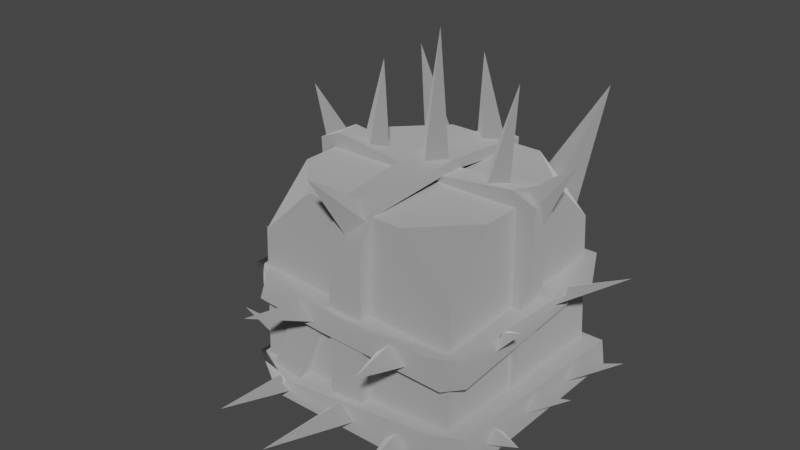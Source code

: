# Source: misery_block.blend  (saved by Blender 3.4.6; exported with 4.5.12 LTS)
import bpy
from mathutils import Matrix  # noqa: F401  (used for matrix-valued properties, if any)

bpy.ops.wm.read_factory_settings(use_empty=True)
scene = bpy.context.scene
scene.name = 'Scene'

# ---- collections
col_collection = bpy.data.collections.new('Collection'); scene.collection.children.link(col_collection)

# ---- materials (node trees are filled in below, after node groups)
mat_dummymtl_rsrc_world_dynamic_block_misery_block_model_mesh_0 = bpy.data.materials.new('dummymtl-rsrc.world.dynamic.block.misery_block.model-Mesh[0]')
mat_dummymtl_rsrc_world_dynamic_block_misery_block_model_mesh_0.use_backface_culling = True
mat_dummymtl_rsrc_world_dynamic_block_misery_block_model_mesh_0.use_transparent_shadow = False

# ---- material node trees
mat_dummymtl_rsrc_world_dynamic_block_misery_block_model_mesh_0.use_nodes = True; mat_dummymtl_rsrc_world_dynamic_block_misery_block_model_mesh_0.node_tree.nodes.clear()
_N = mat_dummymtl_rsrc_world_dynamic_block_misery_block_model_mesh_0.node_tree.nodes; _L = mat_dummymtl_rsrc_world_dynamic_block_misery_block_model_mesh_0.node_tree.links
n0 = _N.new('ShaderNodeBsdfPrincipled'); n0.name = 'Principled BSDF'; n0.location = (10, 300)
n0.distribution = 'GGX'
n0.subsurface_method = 'RANDOM_WALK_SKIN'
n0.inputs[0].default_value = (1.0, 1.0, 1.0, 1.0)
n0.inputs[1].default_value = 1.0
n0.inputs[2].default_value = 1.0
n0.inputs[27].default_value = (0.0, 0.0, 0.0, 1.0)
n0.inputs[28].default_value = 1.0
n1 = _N.new('ShaderNodeOutputMaterial'); n1.name = 'Material Output'; n1.location = (320, 270)
_L.new(n0.outputs[0], n1.inputs[0])
n1.is_active_output = True

# ---- world
world_world = bpy.data.worlds.new('World'); scene.world = world_world
world_world.use_nodes = True; world_world.node_tree.nodes.clear()
_N = world_world.node_tree.nodes; _L = world_world.node_tree.links
n0 = _N.new('ShaderNodeOutputWorld'); n0.name = 'World Output'; n0.location = (300, 300)
n1 = _N.new('ShaderNodeBackground'); n1.name = 'Background'; n1.location = (10, 300)
n1.inputs[0].default_value = (0.05088, 0.05088, 0.05088, 1.0)
_L.new(n1.outputs[0], n0.inputs[0])
n0.is_active_output = True
world_world.color = (0.05088, 0.05088, 0.05088)
world_world.use_sun_shadow = False
world_world.sun_shadow_jitter_overblur = 0.0

# ---- meshes
me_rsrc_world_dynamic_block_misery_block_model_mesh_0 = bpy.data.meshes.new('rsrc.world.dynamic.block.misery_block.model-Mesh[0]')
me_rsrc_world_dynamic_block_misery_block_model_mesh_0.from_pydata([(-0.4196, -0.8782, -0.2118), (-0.2114, -0.8782, 0.4129), (-0.4196, -0.8782, 0.2046), (0.205, -0.8782, 0.4129), (0.4197, -0.6702, 0.4188), (-0.4261, -0.6702, -0.4269), (0.205, -0.8782, -0.42), (-0.2114, -0.8782, -0.42), (-0.4261, -0.6702, 0.4188), (0.4197, -0.6702, -0.4269), (0.4132, -0.8782, 0.2046), (-0.4375, -0.125, 0.4375), (-0.4375, -0.125, -0.4375), (0.4375, -0.125, -0.4375), (0.4375, -0.125, 0.4375), (0.4132, -0.8782, -0.2118)], [], [(0, 5, 7), (9, 15, 6), (1, 8, 2), (3, 10, 4), (5, 9, 6), (5, 6, 7), (8, 5, 0), (8, 0, 2), (9, 4, 10), (9, 10, 15), (11, 12, 5), (11, 5, 8), (12, 13, 9), (12, 9, 5), (13, 14, 4), (13, 4, 9), (2, 3, 1), (2, 10, 3), (0, 10, 2), (0, 15, 10), (0, 6, 15), (0, 7, 6)])
me_rsrc_world_dynamic_block_misery_block_model_mesh_0.polygons.foreach_set('use_smooth', [0, 0, 0, 0, 0, 1, 0, 0, 0, 0, 0, 0, 0, 0, 0, 0, 0, 0, 0, 0, 0, 0])
_uv = me_rsrc_world_dynamic_block_misery_block_model_mesh_0.uv_layers.new(name='UVMap')
_uv.uv.foreach_set('vector', [0.0, 0.5763, 0.0, 0.3788, 0.2484, 0.5, 1.0, 0.3788, 1.0, 0.5763, 0.747, 0.5, 1.0, 0.5763, 1.0, 0.3788, 0.7481, 0.5, 0.0, 0.5763, 0.2512, 0.5, 0.0, 0.3788, 0.0, 0.3788, 1.0, 0.3788, 0.747, 0.5, 0.0, 0.3788, 0.747, 0.5, 0.2484, 0.5, 1.0, 0.3788, 0.0, 0.3788, 0.2495, 0.5, 1.0, 0.3788, 0.2495, 0.5, 0.7481, 0.5, 1.0, 0.3788, 0.0, 0.3788, 0.2512, 0.5, 1.0, 0.3788, 0.2512, 0.5, 0.7498, 0.5, 1.0, 0.07885, 0.0, 0.07885, 0.0, 0.3788, 1.0, 0.07885, 0.0, 0.3788, 1.0, 0.3788, 0.0, 0.07885, 1.0, 0.07885, 1.0, 0.3788, 0.0, 0.07885, 1.0, 0.3788, 0.0, 0.3788, 1.0, 0.07885, 0.0, 0.07885, 0.0, 0.3788, 1.0, 0.07885, 0.0, 0.3788, 1.0, 0.3788, 0.0, 0.8678, 0.747, 0.9909, 0.2484, 0.9909, 0.0, 0.8678, 1.0, 0.8678, 0.747, 0.9909, 0.0, 0.6214, 1.0, 0.8678, 0.0, 0.8678, 0.0, 0.6214, 1.0, 0.6214, 1.0, 0.8678, 0.0, 0.6214, 0.747, 0.5, 1.0, 0.6214, 0.0, 0.6214, 0.2484, 0.5, 0.747, 0.5])
me_rsrc_world_dynamic_block_misery_block_model_mesh_0.materials.append(mat_dummymtl_rsrc_world_dynamic_block_misery_block_model_mesh_0)
me_rsrc_world_dynamic_block_misery_block_model_mesh_0.update()
me_rsrc_world_dynamic_block_misery_block_model_mesh_0.normals_split_custom_set([tuple(v) for v in zip(*[iter([-0.5648, -0.6017, -0.5648, -0.5648, -0.6017, -0.5648, -0.5648, -0.6017, -0.5648, 0.5648, -0.6016, -0.5648, 0.5648, -0.6016, -0.5648, 0.5648, -0.6016, -0.5648, -0.5657, -0.6001, 0.5657, -0.5657, -0.6001, 0.5657, -0.5657, -0.6001, 0.5657, 0.5657, -0.6001, 0.5657, 0.5657, -0.6001, 0.5657, 0.5657, -0.6001, 0.5657, 0.0, -0.03315, -0.9995, 0.0, -0.03315, -0.9995, 0.0, -0.03315, -0.9995, 0.0, -0.03315, -0.9995, 0.0, -0.03315, -0.9995, 0.0, -0.03315, -0.9995, -0.9995, -0.03094, 0.0, -0.9995, -0.03094, 0.0, -0.9995, -0.03094, 0.0, -0.9995, -0.03094, 0.0, -0.9995, -0.03094, 0.0, -0.9995, -0.03094, 0.0, 0.9995, -0.03093, 0.0, 0.9995, -0.03093, 0.0, 0.9995, -0.03093, 0.0, 0.9995, -0.03093, 0.0, 0.9995, -0.03093, 0.0, 0.9995, -0.03093, 0.0, -0.9998, -0.02099, 0.0, -0.9998, -0.02099, 0.0, -0.9998, -0.02099, 0.0, -0.9998, -0.02099, 0.0, -0.9998, -0.02099, 0.0, -0.9998, -0.02099, 0.0, 0.0, -0.01944, -0.9998, 0.0, -0.01944, -0.9998, 0.0, -0.01944, -0.9998, 0.0, -0.01944, -0.9998, 0.0, -0.01944, -0.9998, 0.0, -0.01944, -0.9998, 0.9995, -0.03267, 0.0, 0.9995, -0.03267, 0.0, 0.9995, -0.03267, 0.0, 0.9995, -0.03267, 0.0, 0.9995, -0.03267, 0.0, 0.9995, -0.03267, 0.0, 0.0, -1.0, 1.375e-06, 0.0, -1.0, 1.375e-06, 0.0, -1.0, 1.375e-06, 0.0, -1.0, -6.874e-07, 0.0, -1.0, -6.874e-07, 0.0, -1.0, -6.874e-07, 0.0, -1.0, 0.0, 0.0, -1.0, 0.0, 0.0, -1.0, 0.0, 0.0, -1.0, 0.0, 0.0, -1.0, 0.0, 0.0, -1.0, 0.0, 0.0, -1.0, 6.874e-07, 0.0, -1.0, 6.874e-07, 0.0, -1.0, 6.874e-07, 0.0, -1.0, -1.375e-06, 0.0, -1.0, -1.375e-06, 0.0, -1.0, -1.375e-06])] * 3)])
me_rsrc_world_dynamic_block_misery_block_model_mesh_1 = bpy.data.meshes.new('rsrc.world.dynamic.block.misery_block.model-Mesh[1]')
me_rsrc_world_dynamic_block_misery_block_model_mesh_1.from_pydata([(0.2166, -0.4679, -0.4731), (0.1438, -0.3963, -0.4658), (0.2893, -0.3963, -0.4658), (0.2709, -0.4745, -0.7371), (-0.06741, -0.07, -0.4868), (-0.0371, -0.1162, -0.8668), (0.06741, -0.07, -0.4868), (0.0, -0.1364, -0.4951), (0.003657, -0.9008, -0.374), (-0.02484, -1.055, -0.6113), (-0.0523, -0.8706, -0.4423), (0.002751, -0.7952, -0.462), (0.06709, -0.8646, -0.4368), (-0.262, -0.4142, -0.4744), (-0.1343, -0.4142, -0.493), (-0.1962, -0.478, -0.4746), (-0.2401, -0.4997, -0.7314), (-0.3678, -0.06, -0.4807), (-0.3563, -0.08491, -0.7759), (-0.2622, -0.06, -0.4993), (-0.3134, -0.1128, -0.4808), (0.2484, -0.1128, -0.4708), (0.1972, -0.06, -0.4893), (0.2913, -0.08491, -0.7659), (0.3028, -0.06, -0.4707), (-0.0402, -0.934, -0.003576), (0.0238, -0.9308, -0.06733), (0.06656, -1.443, -0.04021), (0.08779, -0.934, -0.003576), (0.0238, -0.9372, 0.06018), (-0.0596, -0.8978, 0.3723), (0.005508, -0.9026, 0.3094), (0.07062, -0.8978, 0.3723), (-0.08634, -1.204, 0.4355), (0.2894, -0.9281, 0.06018), (0.3427, -1.283, 0.04134), (0.2322, -0.9043, 0.006424), (0.2886, -0.9263, -0.04733), (0.3459, -0.9187, 0.006424), (-0.4822, -0.8124, 0.0126), (-0.4644, -0.8858, -0.0497), (-0.4113, -0.923, 0.01265), (-0.4754, -0.8965, 0.06639), (-0.6005, -1.069, 0.03023), (-0.49, -0.06, 0.05357), (-0.49, -0.06, -0.05357), (-0.4807, -0.1128, -1e-08), (-0.6571, -0.1805, 0.0), (-0.4482, -0.4826, -0.1555), (-0.4598, -0.4633, -0.08228), (-0.6139, -0.5538, -0.2595), (-0.4493, -0.4099, -0.177), (-0.4719, -0.4702, 0.2373), (-0.4687, -0.4188, 0.1445), (-0.4778, -0.4899, 0.1653), (-0.6258, -0.5421, 0.1679), (0.4811, -0.4842, 0.1868), (0.4421, -0.396, 0.1583), (0.4688, -0.4535, 0.2546), (0.7166, -0.5752, 0.2577), (0.5047, -0.06083, -0.05357), (0.5047, -0.06083, 0.05357), (0.5007, -0.1128, 1e-08), (0.6484, -0.1463, 0.02), (0.4855, -0.06083, -0.3018), (0.6363, -0.1163, -0.2959), (0.5041, -0.06083, -0.1963), (0.4908, -0.1128, -0.2484), (-0.4375, 0.0, 0.0525), (0.4473, -0.93, 0.0725), (0.3948, -0.94, -0.0525), (-0.4864, -0.89, 0.0725), (-0.4943, -0.9, -0.0525), (-0.4262, -0.93, 0.0725), (0.4375, 0.0, 0.0525), (0.4864, -0.89, 0.0725), (0.4943, -0.9, -0.0525), (0.4375, 0.0, -0.0725), (0.4107, -0.8707, -0.0525), (0.0, -0.9, 0.0375), (-0.4053, -0.94, -0.0525), (-0.383, -0.1157, -0.47), (-0.2655, -0.4639, -0.43), (-0.383, -0.1157, -0.43), (-0.112, -0.4643, -0.43), (-0.2295, -0.1161, -0.43), (-0.06572, -0.7673, -0.4795), (0.08515, -0.8963, -0.4205), (0.07935, -0.7673, -0.4795), (0.07935, -0.7673, -0.4195), (-0.3364, -0.6247, 0.4053), (-0.246, -0.6856, 0.3634), (-0.1564, -0.6705, 0.4362), (-0.4731, -1.132, 0.531), (0.1828, -0.7438, 0.426), (0.2939, -0.734, 0.366), (0.3586, -0.6779, 0.447), (0.4183, -1.161, 0.5235), (-0.4798, -0.0231, -0.1569), (-0.725, -0.1562, -0.2991), (-0.4503, -0.0231, -0.2885), (-0.4732, -0.08948, -0.2245), (-0.48, -0.08964, 0.2822), (-0.4918, -0.03689, 0.3353), (-0.4868, -0.03689, 0.2282), (-0.7066, -0.1488, 0.3648), (0.5054, -0.06, 0.2127), (0.5074, -0.06, 0.3198), (0.4971, -0.1128, 0.2665), (0.6926, -0.1719, 0.3136), (-0.3187, -0.9179, -0.003576), (-0.2557, -0.9062, -0.04551), (-0.2856, -1.227, 0.0775), (-0.1919, -0.9009, -0.003576), (-0.2549, -0.9125, 0.03835), (0.4783, -0.8938, 0.05786), (0.4208, -0.9233, 0.00367), (0.5946, -1.063, 0.03339), (0.4761, -0.8836, -0.03789), (0.4851, -0.808, 0.01514), (0.4629, -0.4647, -0.1903), (0.4671, -0.3972, -0.2188), (0.6057, -0.5557, -0.2659), (0.4506, -0.434, -0.1225), (-0.4375, 0.0, -0.0725), (-0.4207, -0.8707, -0.0525), (0.0, -0.9, -0.0675), (-0.2295, -0.1161, -0.5), (0.5041, 1e-08, -0.39), (0.5129, 1e-08, 0.5), (-0.4804, -0.125, -0.45), (0.3637, 1e-08, -0.49), (0.5011, -0.165, -0.43), (-0.5071, 1e-08, 0.5), (-0.4833, 1e-08, -0.41), (-0.5076, -0.125, 0.47), (-0.4172, -0.125, -0.4207), (-0.3819, -0.125, 0.47), (0.438, -0.165, -0.4007), (0.398, -0.165, -0.49), (0.5134, -0.125, 0.47), (0.3877, -0.125, 0.47), (-0.2596, -0.125, -0.53), (-0.3637, 1e-08, -0.49), (-0.3766, -0.52, -0.49), (0.428, -0.355, -0.48), (-0.06572, -0.7673, -0.4195), (-0.06567, -0.125, -0.4365), (0.07348, -0.125, -0.4365), (-0.072, -0.8863, 0.4623), (-0.072, -0.8363, 0.4623), (-0.05311, -0.9057, -0.003576), (0.07306, -0.8363, 0.4623), (-0.06572, -0.8763, -0.4205), (0.1042, -0.9526, -0.003576), (0.08515, -0.8763, -0.4205), (0.1042, -0.9126, -0.003576), (0.07306, -0.8863, 0.4623), (-0.05311, -0.9557, -0.003576), (-0.06572, -0.8963, -0.4205), (-0.06567, -0.125, -0.4865), (0.07348, -0.125, -0.4765), (0.4871, -0.355, -0.41), (0.4567, -0.375, 0.45), (0.5178, -0.5, 0.04999), (0.4532, -0.5, 0.47), (0.3407, -0.5, 0.47), (0.4741, -0.48, -0.45), (0.4144, -0.48, -0.4207), (-0.4567, -0.375, 0.45), (-0.4741, -0.52, -0.45), (-0.4767, -0.395, -0.41), (-0.4532, -0.5, 0.47), (-0.5178, -0.5, 0.04999), (-0.3407, -0.5, 0.47), (-0.4144, -0.52, -0.4207), (0.0, -0.495, -0.51), (-0.428, -0.395, -0.48), (-0.12, -0.39, -0.5), (0.3766, -0.48, -0.49)], [], [(0, 1, 3), (2, 0, 3), (7, 4, 5), (6, 7, 5), (8, 10, 9), (10, 11, 9), (11, 12, 9), (12, 8, 9), (15, 13, 16), (14, 15, 16), (20, 17, 18), (19, 20, 18), (21, 22, 23), (24, 21, 23), (29, 25, 27), (25, 26, 27), (26, 28, 27), (28, 29, 27), (30, 31, 33), (31, 32, 33), (34, 36, 35), (36, 37, 35), (37, 38, 35), (39, 40, 43), (40, 41, 43), (41, 42, 43), (46, 44, 47), (45, 46, 47), (48, 49, 50), (51, 48, 50), (54, 52, 55), (53, 54, 55), (56, 57, 59), (58, 56, 59), (62, 60, 63), (61, 62, 63), (67, 64, 65), (66, 67, 65), (72, 71, 68), (72, 68, 124), (75, 69, 70), (75, 70, 76), (73, 71, 72), (73, 72, 80), (74, 75, 76), (74, 76, 77), (77, 76, 78), (70, 69, 79), (70, 79, 126), (80, 126, 79), (80, 79, 73), (81, 82, 83), (84, 127, 85), (146, 86, 159), (146, 159, 153), (155, 87, 88), (155, 88, 89), (90, 91, 93), (91, 92, 93), (94, 95, 97), (95, 96, 97), (101, 98, 99), (100, 101, 99), (102, 103, 105), (104, 102, 105), (108, 106, 109), (107, 108, 109), (110, 111, 112), (111, 113, 112), (113, 114, 112), (115, 116, 117), (116, 118, 117), (118, 119, 117), (120, 121, 122), (123, 120, 122), (72, 124, 125), (125, 80, 72), (80, 125, 126), (126, 125, 78), (126, 78, 70), (78, 76, 70), (81, 127, 84), (81, 84, 82), (132, 128, 129), (132, 129, 140), (134, 143, 142), (134, 142, 130), (131, 128, 132), (131, 132, 139), (133, 134, 130), (133, 130, 135), (135, 136, 137), (135, 130, 136), (136, 130, 142), (142, 138, 136), (138, 142, 139), (138, 139, 132), (132, 140, 141), (132, 141, 138), (142, 143, 131), (142, 131, 139), (171, 177, 144), (171, 144, 170), (145, 162, 167), (145, 167, 179), (160, 86, 146), (160, 146, 147), (88, 161, 148), (88, 148, 89), (158, 149, 150), (158, 150, 151), (157, 154, 156), (157, 156, 152), (159, 158, 151), (159, 151, 153), (154, 87, 155), (154, 155, 156), (157, 149, 158), (157, 158, 154), (154, 158, 159), (154, 159, 87), (159, 88, 87), (159, 86, 88), (88, 86, 160), (88, 160, 161), (167, 162, 163), (167, 163, 164), (164, 163, 165), (164, 165, 166), (167, 164, 166), (167, 166, 168), (169, 173, 172), (169, 170, 173), (169, 171, 170), (172, 173, 174), (173, 175, 174), (173, 170, 175), (175, 170, 144), (176, 175, 144), (176, 168, 175), (179, 168, 176), (168, 179, 167), (144, 177, 178), (144, 178, 176), (179, 176, 178), (179, 178, 145)])
me_rsrc_world_dynamic_block_misery_block_model_mesh_1.polygons.foreach_set('use_smooth', [0, 0, 0, 0, 0, 0, 0, 0, 0, 0, 0, 0, 0, 0, 0, 0, 0, 0, 0, 0, 0, 0, 1, 0, 0, 0, 0, 1, 0, 0, 0, 0, 0, 0, 1, 0, 0, 0, 0, 0, 1, 0, 0, 0, 0, 0, 1, 0, 0, 0, 0, 0, 0, 0, 0, 0, 0, 0, 0, 0, 0, 0, 1, 0, 0, 0, 0, 0, 0, 0, 0, 0, 0, 0, 0, 1, 1, 1, 1, 1, 1, 1, 1, 1, 1, 1, 1, 1, 1, 1, 1, 1, 1, 1, 1, 1, 1, 1, 1, 1, 1, 1, 1, 1, 1, 0, 0, 0, 0, 0, 0, 0, 0, 0, 0, 0, 0, 1, 1, 1, 1, 1, 1, 1, 1, 1, 1, 1, 1, 1, 1, 1, 1, 1, 1, 1, 1, 1, 1, 1, 1, 1, 1, 1, 1, 1])
_uv = me_rsrc_world_dynamic_block_misery_block_model_mesh_1.uv_layers.new(name='UVMap')
_uv.uv.foreach_set('vector', [0.7385, 0.1303, 0.7265, 0.02476, 0.9787, 0.1303, 0.7265, 0.2339, 0.7385, 0.1303, 0.9787, 0.1303, 0.7385, 0.1303, 0.7265, 0.02476, 0.9787, 0.1303, 0.7265, 0.2339, 0.7385, 0.1303, 0.9787, 0.1303, 0.98, 0.4034, 0.968, 0.2998, 0.7278, 0.2998, 0.968, 0.2998, 0.98, 0.1942, 0.7278, 0.2998, 0.98, 0.4034, 0.968, 0.2998, 0.7278, 0.2998, 0.968, 0.2998, 0.98, 0.1942, 0.7278, 0.2998, 0.7385, 0.1303, 0.7265, 0.02476, 0.9787, 0.1303, 0.7265, 0.2339, 0.7385, 0.1303, 0.9787, 0.1303, 0.7385, 0.1303, 0.7265, 0.02476, 0.9787, 0.1303, 0.7265, 0.2339, 0.7385, 0.1303, 0.9787, 0.1303, 0.7385, 0.1303, 0.7265, 0.02476, 0.9787, 0.1303, 0.7265, 0.2339, 0.7385, 0.1303, 0.9787, 0.1303, 0.7265, 0.5653, 0.7385, 0.4618, 0.9787, 0.4618, 0.7385, 0.4618, 0.7265, 0.3562, 0.9787, 0.4618, 0.7265, 0.5653, 0.7385, 0.4618, 0.9787, 0.4618, 0.7385, 0.4618, 0.7265, 0.3562, 0.9787, 0.4618, 0.7265, 0.5653, 0.7385, 0.4618, 0.9787, 0.4618, 0.7385, 0.4618, 0.7265, 0.3562, 0.9787, 0.4618, 0.7686, 0.5483, 0.7385, 0.4979, 0.9787, 0.4618, 0.7385, 0.4979, 0.7385, 0.4275, 0.9787, 0.4618, 0.7385, 0.4275, 0.7686, 0.3731, 0.9787, 0.4618, 0.9379, 0.3864, 0.968, 0.3359, 0.7278, 0.2998, 0.968, 0.3359, 0.968, 0.2655, 0.7278, 0.2998, 0.968, 0.2655, 0.9379, 0.2112, 0.7278, 0.2998, 0.7385, 0.1303, 0.7265, 0.02476, 0.9787, 0.1303, 0.7265, 0.2339, 0.7385, 0.1303, 0.9787, 0.1303, 0.7385, 0.1303, 0.7265, 0.02476, 0.9787, 0.1303, 0.7265, 0.2339, 0.7385, 0.1303, 0.9787, 0.1303, 0.7385, 0.1303, 0.7265, 0.02476, 0.9787, 0.1303, 0.7265, 0.2339, 0.7385, 0.1303, 0.9787, 0.1303, 0.7385, 0.1303, 0.7265, 0.02476, 0.9787, 0.1303, 0.7265, 0.2339, 0.7385, 0.1303, 0.9787, 0.1303, 0.7385, 0.1303, 0.7265, 0.02476, 0.9787, 0.1303, 0.7265, 0.2339, 0.7385, 0.1303, 0.9787, 0.1303, 0.7385, 0.1303, 0.7265, 0.02476, 0.9787, 0.1303, 0.7265, 0.2339, 0.7385, 0.1303, 0.9787, 0.1303, 0.318, 0.4953, 0.3161, 0.5884, 0.01442, 0.5895, 0.318, 0.4953, 0.01442, 0.5895, 0.01341, 0.4964, 0.6963, 0.5882, 0.6771, 0.5882, 0.6552, 0.4893, 0.6963, 0.5882, 0.6552, 0.4893, 0.6942, 0.4893, 0.342, 0.5884, 0.3161, 0.5884, 0.318, 0.4953, 0.342, 0.5884, 0.318, 0.4953, 0.3525, 0.4952, 0.01442, 0.5895, 0.3161, 0.5884, 0.318, 0.4953, 0.01442, 0.5895, 0.318, 0.4953, 0.01341, 0.4964, 0.01341, 0.4964, 0.318, 0.4953, 0.3066, 0.4346, 0.6552, 0.4893, 0.6771, 0.5882, 0.5057, 0.5883, 0.6552, 0.4893, 0.5057, 0.5883, 0.5058, 0.491, 0.3525, 0.4952, 0.5058, 0.491, 0.5057, 0.5883, 0.3525, 0.4952, 0.5057, 0.5883, 0.342, 0.5884, 0.05016, 0.6476, 0.1004, 0.9581, 0.03468, 0.6668, 0.1648, 0.9595, 0.1171, 0.647, 0.1464, 0.6416, 0.4719, 0.6859, 0.472, 0.736, 0.4201, 0.6872, 0.4719, 0.6859, 0.4201, 0.6872, 0.4282, 0.6872, 0.4278, 0.8794, 0.4198, 0.8795, 0.4715, 0.8296, 0.4278, 0.8794, 0.4715, 0.8296, 0.4717, 0.8797, 0.7385, 0.4618, 0.7265, 0.3562, 0.9787, 0.4618, 0.7265, 0.5653, 0.7385, 0.4618, 0.9787, 0.4618, 0.7385, 0.4979, 0.7385, 0.4275, 0.9787, 0.4618, 0.7385, 0.4275, 0.7686, 0.3731, 0.9787, 0.4618, 0.7385, 0.1303, 0.7265, 0.02476, 0.9787, 0.1303, 0.7265, 0.2339, 0.7385, 0.1303, 0.9787, 0.1303, 0.7385, 0.1303, 0.7265, 0.02476, 0.9787, 0.1303, 0.7265, 0.2339, 0.7385, 0.1303, 0.9787, 0.1303, 0.7385, 0.1303, 0.7265, 0.02476, 0.9787, 0.1303, 0.7265, 0.2339, 0.7385, 0.1303, 0.9787, 0.1303, 0.7385, 0.4618, 0.7265, 0.3562, 0.9787, 0.4618, 0.7265, 0.5653, 0.7385, 0.4618, 0.9787, 0.4618, 0.7385, 0.4618, 0.7265, 0.3562, 0.9787, 0.4618, 0.9379, 0.3864, 0.968, 0.3359, 0.7278, 0.2998, 0.968, 0.3359, 0.968, 0.2655, 0.7278, 0.2998, 0.968, 0.2655, 0.9379, 0.2112, 0.7278, 0.2998, 0.7385, 0.1303, 0.7265, 0.02476, 0.9787, 0.1303, 0.7265, 0.2339, 0.7385, 0.1303, 0.9787, 0.1303, 0.318, 0.4953, 0.01341, 0.4964, 0.3066, 0.4346, 0.3472, 0.4346, 0.3525, 0.4952, 0.318, 0.4953, 0.3525, 0.4952, 0.3472, 0.4346, 0.5058, 0.491, 0.5058, 0.491, 0.3472, 0.4346, 0.6606, 0.4342, 0.5058, 0.491, 0.6606, 0.4342, 0.6552, 0.4893, 0.6606, 0.4342, 0.6942, 0.4893, 0.6552, 0.4893, 0.05016, 0.6476, 0.1171, 0.647, 0.1648, 0.9595, 0.05016, 0.6476, 0.1648, 0.9595, 0.1004, 0.9581, 0.3648, 0.1267, 0.3522, 0.02187, 0.03976, 0.02106, 0.3648, 0.1267, 0.03976, 0.02106, 0.05072, 0.1258, 0.3522, 0.02187, 0.4041, 0.02192, 0.438, 0.1268, 0.3522, 0.02187, 0.438, 0.1268, 0.3648, 0.1267, 0.6322, 0.02221, 0.6896, 0.02223, 0.6782, 0.127, 0.6322, 0.02221, 0.6782, 0.127, 0.6419, 0.127, 0.03976, 0.02106, 0.3522, 0.02187, 0.3648, 0.1267, 0.03976, 0.02106, 0.3648, 0.1267, 0.05072, 0.1258, 0.05072, 0.1258, 0.3543, 0.1777, 0.05123, 0.1768, 0.05072, 0.1258, 0.3648, 0.1267, 0.3543, 0.1777, 0.386, 0.1777, 0.3648, 0.1267, 0.438, 0.1268, 0.438, 0.1268, 0.6553, 0.178, 0.386, 0.1777, 0.6553, 0.178, 0.438, 0.1268, 0.6419, 0.127, 0.6553, 0.178, 0.6419, 0.127, 0.6782, 0.127, 0.3648, 0.1267, 0.05072, 0.1258, 0.05123, 0.1768, 0.3648, 0.1267, 0.05123, 0.1768, 0.3543, 0.1777, 0.438, 0.1268, 0.4041, 0.02192, 0.6322, 0.02221, 0.438, 0.1268, 0.6322, 0.02221, 0.6419, 0.127, 0.2975, 0.2241, 0.3315, 0.2241, 0.3518, 0.3139, 0.2975, 0.2241, 0.3518, 0.3139, 0.3097, 0.3138, 0.6642, 0.2245, 0.6974, 0.2244, 0.6864, 0.3142, 0.6642, 0.2245, 0.6864, 0.3142, 0.6415, 0.3141, 0.7299, 0.74, 0.472, 0.736, 0.4719, 0.6859, 0.7299, 0.74, 0.4719, 0.6859, 0.7299, 0.6983, 0.4715, 0.8296, 0.7295, 0.829, 0.7296, 0.8624, 0.4715, 0.8296, 0.7296, 0.8624, 0.4717, 0.8797, 0.2481, 0.7438, 0.415, 0.7351, 0.416, 0.701, 0.2481, 0.7438, 0.416, 0.701, 0.248, 0.7026, 0.4145, 0.8335, 0.2483, 0.8449, 0.248, 0.8775, 0.4145, 0.8335, 0.248, 0.8775, 0.4159, 0.8674, 0.415, 0.7351, 0.2481, 0.7438, 0.248, 0.7026, 0.415, 0.7351, 0.248, 0.7026, 0.416, 0.701, 0.2483, 0.8449, 0.4145, 0.8335, 0.4159, 0.8674, 0.2483, 0.8449, 0.4159, 0.8674, 0.248, 0.8775, 0.4145, 0.8335, 0.415, 0.7351, 0.2481, 0.7438, 0.4145, 0.8335, 0.2481, 0.7438, 0.2483, 0.8449, 0.2483, 0.8449, 0.2481, 0.7438, 0.415, 0.7351, 0.2483, 0.8449, 0.415, 0.7351, 0.4145, 0.8335, 0.415, 0.7351, 0.4715, 0.8296, 0.4145, 0.8335, 0.415, 0.7351, 0.472, 0.736, 0.4715, 0.8296, 0.4715, 0.8296, 0.472, 0.736, 0.7299, 0.74, 0.4715, 0.8296, 0.7299, 0.74, 0.7295, 0.829, 0.3097, 0.3138, 0.2975, 0.2241, 0.02337, 0.2232, 0.3097, 0.3138, 0.02337, 0.2232, 0.1514, 0.3134, 0.1514, 0.3134, 0.02337, 0.2232, 0.01901, 0.313, 0.1514, 0.3134, 0.01901, 0.313, 0.01581, 0.3807, 0.3097, 0.3138, 0.1514, 0.3134, 0.01581, 0.3807, 0.3097, 0.3138, 0.01581, 0.3807, 0.2996, 0.3814, 0.02337, 0.2232, 0.1514, 0.3134, 0.01901, 0.313, 0.02337, 0.2232, 0.3097, 0.3138, 0.1514, 0.3134, 0.02337, 0.2232, 0.2975, 0.2241, 0.3097, 0.3138, 0.01901, 0.313, 0.1514, 0.3134, 0.01581, 0.3807, 0.1514, 0.3134, 0.2996, 0.3814, 0.01581, 0.3807, 0.1514, 0.3134, 0.3097, 0.3138, 0.2996, 0.3814, 0.3365, 0.3815, 0.3097, 0.3138, 0.3518, 0.3139, 0.4965, 0.314, 0.3365, 0.3815, 0.3518, 0.3139, 0.4965, 0.314, 0.6565, 0.3818, 0.3365, 0.3815, 0.6415, 0.3141, 0.6565, 0.3818, 0.4965, 0.314, 0.6565, 0.3818, 0.6415, 0.3141, 0.6864, 0.3142, 0.3518, 0.3139, 0.3315, 0.2241, 0.4524, 0.2242, 0.3518, 0.3139, 0.4524, 0.2242, 0.4965, 0.314, 0.6415, 0.3141, 0.4965, 0.314, 0.4524, 0.2242, 0.6415, 0.3141, 0.4524, 0.2242, 0.6642, 0.2245])
me_rsrc_world_dynamic_block_misery_block_model_mesh_1.materials.append(mat_dummymtl_rsrc_world_dynamic_block_misery_block_model_mesh_0)
me_rsrc_world_dynamic_block_misery_block_model_mesh_1.update()
me_rsrc_world_dynamic_block_misery_block_model_mesh_1.normals_split_custom_set([tuple(v) for v in zip(*[iter([-0.7025, -0.7002, -0.1273, -0.7025, -0.7002, -0.1273, -0.7025, -0.7002, -0.1273, 0.6846, -0.7115, 0.1586, 0.6846, -0.7115, 0.1586, 0.6846, -0.7115, 0.1586, -0.6994, -0.7141, 0.03095, -0.6994, -0.7141, 0.03095, -0.6994, -0.7141, 0.03095, 0.7043, -0.7016, -0.1085, 0.7043, -0.7016, -0.1085, 0.7043, -0.7016, -0.1085, -0.7678, -0.4907, 0.4119, -0.7678, -0.4907, 0.4119, -0.7678, -0.4907, 0.4119, -0.7363, 0.3937, -0.5502, -0.7363, 0.3937, -0.5502, -0.7363, 0.3937, -0.5502, 0.6336, 0.3333, -0.6982, 0.6336, 0.3333, -0.6982, 0.6336, 0.3333, -0.6982, 0.6937, -0.6388, 0.3328, 0.6937, -0.6388, 0.3328, 0.6937, -0.6388, 0.3328, -0.6852, -0.7065, 0.177, -0.6852, -0.7065, 0.177, -0.6852, -0.7065, 0.177, 0.7078, -0.7038, -0.06142, 0.7078, -0.7038, -0.06142, 0.7078, -0.7038, -0.06142, -0.6959, -0.7173, 0.03353, -0.6959, -0.7173, 0.03353, -0.6959, -0.7173, 0.03353, 0.6783, -0.7157, -0.1662, 0.6783, -0.7157, -0.1662, 0.6783, -0.7157, -0.1662, -0.6783, -0.7157, -0.1662, -0.6783, -0.7157, -0.1662, -0.6783, -0.7157, -0.1662, 0.6959, -0.7173, 0.03353, 0.6959, -0.7173, 0.03353, 0.6959, -0.7173, 0.03353, -0.697, -0.196, 0.6898, -0.697, -0.196, 0.6898, -0.697, -0.196, 0.6898, -0.7001, -0.09598, -0.7076, -0.7001, -0.09598, -0.7076, -0.7001, -0.09598, -0.7076, 0.7061, 0.0215, -0.7078, 0.7061, 0.0215, -0.7078, 0.7061, 0.0215, -0.7078, 0.7055, -0.08015, 0.7042, 0.7055, -0.08015, 0.7042, 0.7055, -0.08015, 0.7042, -0.6954, -0.08644, -0.7134, -0.6954, -0.08644, -0.7134, -0.6954, -0.08644, -0.7134, 0.6361, -0.4542, -0.6238, 0.6361, -0.4542, -0.6238, 0.6361, -0.4542, -0.6238, -0.7083, -0.1429, 0.6913, -0.7083, -0.1429, 0.6913, -0.7083, -0.1429, 0.6913, -0.7171, -0.2684, -0.6432, -0.7171, -0.2684, -0.6432, -0.7171, -0.2684, -0.6432, 0.6878, -0.07516, -0.722, 0.6878, -0.07516, -0.722, 0.6878, -0.07516, -0.722, -0.7545, 0.3082, -0.5795, -0.7545, 0.3082, -0.5795, -0.7545, 0.3082, -0.5795, 0.397, -0.5991, -0.6953, 0.397, -0.5991, -0.6953, 0.397, -0.5991, -0.6953, 0.4393, -0.4785, 0.7603, 0.4393, -0.4785, 0.7603, 0.4393, -0.4785, 0.7603, 0.2557, -0.6662, 0.7005, 0.2557, -0.6662, 0.7005, 0.2557, -0.6662, 0.7005, 0.2557, -0.6662, -0.7005, 0.2557, -0.6662, -0.7005, 0.2557, -0.6662, -0.7005, 0.2247, -0.933, 0.2811, 0.2247, -0.933, 0.2811, 0.2247, -0.933, 0.2811, 0.5848, -0.2219, -0.7802, 0.5848, -0.2219, -0.7802, 0.5848, -0.2219, -0.7802, 0.3272, -0.918, 0.2242, 0.3272, -0.918, 0.2242, 0.3272, -0.918, 0.2242, 0.08581, -0.2903, -0.9531, 0.08581, -0.2903, -0.9531, 0.08581, -0.2903, -0.9531, 0.2028, -0.219, -0.9544, 0.2028, -0.219, -0.9544, 0.2028, -0.219, -0.9544, -0.4225, -0.8518, 0.3098, -0.4225, -0.8518, 0.3098, -0.4225, -0.8518, 0.3098, -0.06757, -0.7139, -0.697, -0.06757, -0.7139, -0.697, -0.06757, -0.7139, -0.697, -0.2483, -0.6862, 0.6837, -0.2483, -0.6862, 0.6837, -0.2483, -0.6862, 0.6837, -0.2345, -0.7089, -0.6652, -0.2345, -0.7089, -0.6652, -0.2345, -0.7089, -0.6652, 0.2003, -0.7187, 0.6659, 0.2003, -0.7187, 0.6659, 0.2003, -0.7187, 0.6659, -0.9967, 0.05612, 0.05822, -0.9967, 0.05612, 0.05822, -0.9967, 0.05612, 0.05822, -0.998, 0.06299, 0.0, -0.998, 0.06299, 0.0, -0.998, 0.06299, 0.0, 0.694, -0.6799, -0.2369, 0.694, -0.6799, -0.2369, 0.694, -0.6799, -0.2369, 0.3711, -0.9235, 0.09723, 0.3711, -0.9235, 0.09723, 0.3711, -0.9235, 0.09723, -0.55, -0.8291, 0.1009, -0.55, -0.8291, 0.1009, -0.55, -0.8291, 0.1009, -0.41, -0.9121, 0.004691, -0.41, -0.9121, 0.004691, -0.41, -0.9121, 0.004691, 0.9967, 0.05612, 0.05822, 0.9967, 0.05612, 0.05822, 0.9967, 0.05612, 0.05822, 0.998, 0.06299, 0.0, 0.998, 0.06299, 0.0, 0.998, 0.06299, 0.0, -0.007966, -0.02272, -0.9997, -0.003987, -0.01137, -0.9999, 0.007449, 0.1085, -0.9941, -0.07514, -0.991, 0.1108, -0.07514, -0.991, 0.1108, -0.07514, -0.991, 0.1108, -0.1008, -0.9949, 0.0, -0.1008, -0.9949, 0.0, -0.1008, -0.9949, 0.0, 0.09821, -0.9952, 0.0, 0.09821, -0.9952, 0.0, 0.09821, -0.9952, 0.0, 0.07747, -0.9927, 0.09232, 0.07747, -0.9927, 0.09232, 0.07747, -0.9927, 0.09232, -0.9476, -0.3196, 0.0, -0.9476, -0.3196, 0.0, -0.9476, -0.3196, 0.0, 0.9476, 0.3196, 0.0, 0.9476, 0.3196, 0.0, 0.9476, 0.3196, 0.0, -1.0, -6.018e-08, 0.0, -1.0, -6.018e-08, 0.0, -1.0, -6.018e-08, 0.0, 1.0, 0.0, 0.0, 1.0, 0.0, 0.0, 1.0, 0.0, 0.0, 0.9952, 0.0, -0.09793, 0.9952, 0.0, -0.09793, 0.9952, 0.0, -0.09793, 0.9986, 0.05318, 0.0, 0.9986, 0.05318, 0.0, 0.9986, 0.05318, 0.0, -0.4686, -0.09157, -0.8787, -0.4686, -0.09157, -0.8787, -0.4686, -0.09157, -0.8787, 0.5871, -0.5288, -0.6129, 0.5871, -0.5288, -0.6129, 0.5871, -0.5288, -0.6129, -0.4035, -0.418, -0.8139, -0.4035, -0.418, -0.8139, -0.4035, -0.418, -0.8139, 0.7819, -0.002159, -0.6234, 0.7819, -0.002159, -0.6234, 0.7819, -0.002159, -0.6234, -0.01809, -0.7142, 0.6997, -0.01809, -0.7142, 0.6997, -0.01809, -0.7142, 0.6997, 0.3665, -0.7079, -0.6038, 0.3665, -0.7079, -0.6038, 0.3665, -0.7079, -0.6038, 0.4075, -0.601, 0.6875, 0.4075, -0.601, 0.6875, 0.4075, -0.601, 0.6875, -0.06568, -0.7175, -0.6934, -0.06568, -0.7175, -0.6934, -0.06568, -0.7175, -0.6934, -0.0448, -0.7093, -0.7034, -0.0448, -0.7093, -0.7034, -0.0448, -0.7093, -0.7034, -0.3569, -0.6292, 0.6904, -0.3569, -0.6292, 0.6904, -0.3569, -0.6292, 0.6904, -0.4985, -0.2692, -0.824, -0.4985, -0.2692, -0.824, -0.4985, -0.2692, -0.824, 0.5352, -0.345, -0.7711, 0.5352, -0.345, -0.7711, 0.5352, -0.345, -0.7711, 0.5468, 0.05057, 0.8357, 0.5468, 0.05057, 0.8357, 0.5468, 0.05057, 0.8357, -0.4847, -0.4415, 0.7551, -0.4847, -0.4415, 0.7551, -0.4847, -0.4415, 0.7551, -0.2614, -0.4997, -0.8258, -0.2614, -0.4997, -0.8258, -0.2614, -0.4997, -0.8258, 0.7794, 0.2947, -0.5529, 0.7794, 0.2947, -0.5529, 0.7794, 0.2947, -0.5529, -0.5836, -0.2844, -0.7606, -0.5836, -0.2844, -0.7606, -0.5836, -0.2844, -0.7606, -0.3805, -0.8662, 0.3239, -0.3805, -0.8662, 0.3239, -0.3805, -0.8662, 0.3239, 0.004531, -0.01138, -0.9999, 0.009077, -0.02279, -0.9997, -0.006927, 0.1086, -0.9941, -0.006927, 0.1086, -0.9941, -0.01809, -0.004007, -0.9998, 0.004531, -0.01138, -0.9999, -0.01809, -0.004007, -0.9998, -0.006927, 0.1086, -0.9941, 0.0003099, 0.1503, -0.9886, 0.0003099, 0.1503, -0.9886, -0.006927, 0.1086, -0.9941, 0.007449, 0.1085, -0.9941, 0.0003099, 0.1503, -0.9886, 0.007449, 0.1085, -0.9941, 0.01856, -0.00426, -0.9998, 0.007449, 0.1085, -0.9941, -0.003987, -0.01137, -0.9999, 0.01856, -0.00426, -0.9998, -0.09389, -0.1852, -0.9782, -0.1862, -0.2537, -0.9492, -0.09389, -0.1852, -0.9782, -0.09389, -0.1852, -0.9782, -0.09389, -0.1852, -0.9782, -0.0003032, -0.1142, -0.9935, 0.5581, -0.7201, 0.4124, 0.6175, 0.1748, -0.7669, 0.9999, -0.00405, -0.01191, 0.5581, -0.7201, 0.4124, 0.9999, -0.00405, -0.01191, 0.0828, -0.9956, 0.04314, -0.4947, -0.001949, -0.8691, -0.1079, 0.2203, -0.9694, -0.8087, -0.4345, -0.3966, -0.4947, -0.001949, -0.8691, -0.8087, -0.4345, -0.3966, -0.8088, -0.4817, 0.3374, 0.331, 0.354, -0.8747, 0.6175, 0.1748, -0.7669, 0.5581, -0.7201, 0.4124, 0.331, 0.354, -0.8747, 0.5581, -0.7201, 0.4124, -0.1692, -0.9818, -0.08602, -0.9996, -0.002078, -0.02783, -0.4947, -0.001949, -0.8691, -0.8088, -0.4817, 0.3374, -0.9996, -0.002078, -0.02783, -0.8088, -0.4817, 0.3374, -0.05047, -0.9987, -0.001537, -0.05047, -0.9987, -0.001537, -0.01126, -0.9998, -0.01625, 0.0, -1.0, 0.0, -0.05047, -0.9987, -0.001537, -0.8088, -0.4817, 0.3374, -0.01126, -0.9998, -0.01625, -0.01126, -0.9998, -0.01625, -0.8088, -0.4817, 0.3374, -0.8087, -0.4345, -0.3966, -0.8087, -0.4345, -0.3966, -0.02142, -0.9998, 0.002498, -0.01126, -0.9998, -0.01625, -0.02142, -0.9998, 0.002498, -0.8087, -0.4345, -0.3966, -0.1692, -0.9818, -0.08602, -0.02142, -0.9998, 0.002498, -0.1692, -0.9818, -0.08602, 0.5581, -0.7201, 0.4124, 0.5581, -0.7201, 0.4124, 0.0828, -0.9956, 0.04314, 0.01091, -0.9989, 0.04577, 0.5581, -0.7201, 0.4124, 0.01091, -0.9989, 0.04577, -0.02142, -0.9998, 0.002498, -0.8087, -0.4345, -0.3966, -0.1079, 0.2203, -0.9694, 0.331, 0.354, -0.8747, -0.8087, -0.4345, -0.3966, 0.331, 0.354, -0.8747, -0.1692, -0.9818, -0.08602, -0.6724, 0.01147, -0.7401, -0.1562, 0.01479, -0.9876, -0.5041, 0.0467, -0.8624, -0.6724, 0.01147, -0.7401, -0.5041, 0.0467, -0.8624, -0.9789, 0.08527, 0.1856, 0.2964, -0.1921, -0.9355, 0.8003, 0.1058, -0.5902, 0.9739, -0.09779, 0.2049, 0.2964, -0.1921, -0.9355, 0.9739, -0.09779, 0.2049, 0.1021, 0.08842, -0.9908, -1.0, 7.69e-05, 0.0, -1.0, 7.69e-05, 0.0, -1.0, 7.69e-05, 0.0, -1.0, 7.69e-05, 0.0, -1.0, 7.69e-05, 0.0, -1.0, 7.69e-05, 0.0, 1.0, 0.009136, 0.0, 1.0, 0.009136, 0.0, 1.0, 0.009136, 0.0, 1.0, 0.009136, 0.0, 1.0, 0.009136, 0.0, 1.0, 0.009136, 0.0, -0.9992, 0.0, -0.04053, -0.9992, 0.0, -0.04053, -0.9992, 0.0, -0.04053, -0.9992, 0.0, -0.04053, -0.9992, 0.0, -0.04053, -0.9992, 0.0, -0.04053, 0.9978, 0.0, 0.06661, 0.9978, 0.0, 0.06661, 0.9978, 0.0, 0.06661, 0.9978, 0.0, 0.06661, 0.9978, 0.0, 0.06661, 0.9978, 0.0, 0.06661, -0.9995, 0.0, 0.03024, -0.9995, 0.0, 0.03024, -0.9995, 0.0, 0.03024, -0.9995, 0.0, 0.03024, -0.9995, 0.0, 0.03024, -0.9995, 0.0, 0.03024, 0.999, 0.0, -0.04556, 0.999, 0.0, -0.04556, 0.999, 0.0, -0.04556, 0.999, 0.0, -0.04556, 0.999, 0.0, -0.04556, 0.999, 0.0, -0.04556, 0.009763, -0.9894, 0.1447, 0.0, -0.9891, 0.1473, 0.01317, -0.9987, 0.04971, 0.009763, -0.9894, 0.1447, 0.01317, -0.9987, 0.04971, 0.01316, -0.9989, -0.04482, 0.01316, -0.9989, -0.04482, 0.01317, -0.9987, 0.04971, 0.005581, -0.802, -0.5973, 0.01316, -0.9989, -0.04482, 0.005581, -0.802, -0.5973, 2.873e-07, -0.8032, -0.5956, 0.005581, -0.802, -0.5973, 0.01836, -0.2143, -0.9766, 2.873e-07, -0.8032, -0.5956, 0.005581, -0.802, -0.5973, 0.0, -0.2181, -0.9759, 0.01836, -0.2143, -0.9766, 0.01836, -0.2143, -0.9766, 0.0, -0.2181, -0.9759, 0.03589, -0.002803, -0.9994, 0.01836, -0.2143, -0.9766, 0.03589, -0.002803, -0.9994, 0.07168, 0.005298, -0.9974, 0.9739, -0.09779, 0.2049, 0.8003, 0.1058, -0.5902, 0.9865, 0.1568, 0.04744, 0.9739, -0.09779, 0.2049, 0.9865, 0.1568, 0.04744, 0.1895, -0.8715, 0.4524, 0.1895, -0.8715, 0.4524, 0.9865, 0.1568, 0.04744, 0.9836, -0.09749, 0.1514, 0.1895, -0.8715, 0.4524, 0.9836, -0.09749, 0.1514, -0.02992, -0.9994, -0.0188, 0.9739, -0.09779, 0.2049, 0.1895, -0.8715, 0.4524, -0.02992, -0.9994, -0.0188, 0.9739, -0.09779, 0.2049, -0.02992, -0.9994, -0.0188, 0.01942, -0.9995, -0.02542, -0.9743, 0.2234, 0.0301, -0.1831, -0.9741, 0.1328, -0.9837, -0.09749, 0.1514, -0.9743, 0.2234, 0.0301, -0.9789, 0.08527, 0.1856, -0.1831, -0.9741, 0.1328, -0.9743, 0.2234, 0.0301, -0.6724, 0.01147, -0.7401, -0.9789, 0.08527, 0.1856, -0.9837, -0.09749, 0.1514, -0.1831, -0.9741, 0.1328, -0.03303, -0.9994, 0.01393, -0.1831, -0.9741, 0.1328, 0.006305, -0.9999, 0.009522, -0.03303, -0.9994, 0.01393, -0.1831, -0.9741, 0.1328, -0.9789, 0.08527, 0.1856, 0.006305, -0.9999, 0.009522, 0.006305, -0.9999, 0.009522, -0.9789, 0.08527, 0.1856, -0.5041, 0.0467, -0.8624, 0.01592, -0.9983, -0.05539, 0.006305, -0.9999, 0.009522, -0.5041, 0.0467, -0.8624, 0.01592, -0.9983, -0.05539, 0.01942, -0.9995, -0.02542, 0.006305, -0.9999, 0.009522, 0.1021, 0.08842, -0.9908, 0.01942, -0.9995, -0.02542, 0.01592, -0.9983, -0.05539, 0.01942, -0.9995, -0.02542, 0.1021, 0.08842, -0.9908, 0.9739, -0.09779, 0.2049, -0.5041, 0.0467, -0.8624, -0.1562, 0.01479, -0.9876, -0.01053, 0.07482, -0.9971, -0.5041, 0.0467, -0.8624, -0.01053, 0.07482, -0.9971, 0.01592, -0.9983, -0.05539, 0.1021, 0.08842, -0.9908, 0.01592, -0.9983, -0.05539, -0.01053, 0.07482, -0.9971, 0.1021, 0.08842, -0.9908, -0.01053, 0.07482, -0.9971, 0.2964, -0.1921, -0.9355])] * 3)])

# ---- objects
ob_misery_block_model_mesh_0 = bpy.data.objects.new('misery_block.model-Mesh[0]', me_rsrc_world_dynamic_block_misery_block_model_mesh_0)
ob_misery_block_model_mesh_1 = bpy.data.objects.new('misery_block.model-Mesh[1]', me_rsrc_world_dynamic_block_misery_block_model_mesh_1)

# ---- transforms, parenting, visibility, modifiers, constraints
ob_misery_block_model_mesh_0.location = (0.0, 0.0, 0.0)
ob_misery_block_model_mesh_0.rotation_mode = 'QUATERNION'
ob_misery_block_model_mesh_0.rotation_quaternion = (0.7071, -0.7071, -1.57e-16, -9.358e-24)
ob_misery_block_model_mesh_1.parent = ob_misery_block_model_mesh_0
ob_misery_block_model_mesh_1.matrix_parent_inverse = Matrix(((1.0, -0.0, 0.0, 0.004207), (-0.0, 1.0, -0.0, 0.7213), (-0.0, -0.0, 1.0, 0.1679), (-0.0, 0.0, -0.0, 1.0)))
ob_misery_block_model_mesh_1.location = (-0.004207, -0.7213, -0.1679)
ob_misery_block_model_mesh_1.rotation_mode = 'QUATERNION'
ob_misery_block_model_mesh_1.rotation_quaternion = (1.0, 0.0, 0.0, 0.0)

# ---- collection membership
scene.collection.objects.link(ob_misery_block_model_mesh_0)
scene.collection.objects.link(ob_misery_block_model_mesh_1)

# ---- scene / render settings (as saved in the file)
scene.frame_start = 1; scene.frame_end = 250; scene.frame_set(1)
scene.render.engine = 'BLENDER_EEVEE_NEXT'
scene.cycles.sampling_pattern = 'TABULATED_SOBOL'
scene.cycles.use_light_tree = False
scene.view_settings.view_transform = 'Filmic'
bpy.context.view_layer.update()

# ---- added for rendering (the .blend has no active camera and no usable light): camera, sun
cam_auto = bpy.data.cameras.new('AutoCamera')
cam_auto.lens = 50.0
cam_auto.sensor_width = 36.0
cam_auto.clip_end = 1000.0
ob_auto_camera = bpy.data.objects.new('AutoCamera', cam_auto)
scene.collection.objects.link(ob_auto_camera)
ob_auto_camera.location = (2.28347, -2.91311, 2.55147)
ob_auto_camera.rotation_euler = (1.09748, -7.21219e-08, 0.694738)
scene.camera = ob_auto_camera
light_auto_sun = bpy.data.lights.new('AutoSun', 'SUN')
light_auto_sun.energy = 3.0
light_auto_sun.angle = 0.0523599
ob_auto_sun = bpy.data.objects.new('AutoSun', light_auto_sun)
scene.collection.objects.link(ob_auto_sun)
ob_auto_sun.rotation_euler = (0.872665, 0.174533, 0.523599)
bpy.context.view_layer.update()
